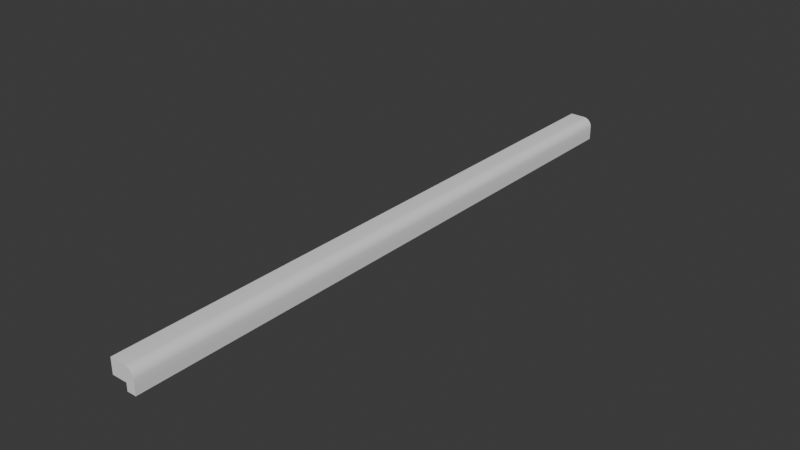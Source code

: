 # Source: Light_Rail.blend  (saved by Blender 4.5.90; exported with 4.5.12 LTS)
import bpy
from mathutils import Matrix  # noqa: F401  (used for matrix-valued properties, if any)

bpy.ops.wm.read_factory_settings(use_empty=True)
scene = bpy.context.scene
scene.name = 'Scene'

# ---- collections
col_collection = bpy.data.collections.new('Collection'); scene.collection.children.link(col_collection)

# ---- node groups
ng_smooth_by_angle = bpy.data.node_groups.new('Smooth by Angle', 'GeometryNodeTree')
_s = ng_smooth_by_angle.interface.new_socket(name='Mesh', in_out='OUTPUT', socket_type='NodeSocketGeometry')
_s = ng_smooth_by_angle.interface.new_socket(name='Mesh', in_out='INPUT', socket_type='NodeSocketGeometry')
_s = ng_smooth_by_angle.interface.new_socket(name='Angle', in_out='INPUT', socket_type='NodeSocketFloat')
_s.subtype = 'ANGLE'
_s.default_value = 0.5236
_s.min_value = 0.0
_s.max_value = 3.142
_s.description = 'Maximum face angle for smooth edges'
_s = ng_smooth_by_angle.interface.new_socket(name='Ignore Sharpness', in_out='INPUT', socket_type='NodeSocketBool')
_s.force_non_field = True
ng_smooth_by_angle.description = 'Set the sharpness of mesh edges based on the angle between the neighboring faces'
ng_smooth_by_angle.is_modifier = True
_N = ng_smooth_by_angle.nodes; _L = ng_smooth_by_angle.links
n0 = _N.new('GeometryNodeSetShadeSmooth'); n0.name = 'Set Shade Smooth'; n0.location = (120, -80)
n0.domain = 'EDGE'
n1 = _N.new('GeometryNodeSetShadeSmooth'); n1.name = 'Set Shade Smooth.001'; n1.location = (300, -80)
n2 = _N.new('NodeGroupOutput'); n2.name = 'Group Output'; n2.location = (480, -80)
n3 = _N.new('GeometryNodeInputMeshEdgeAngle'); n3.name = 'Edge Angle'; n3.location = (-440, -240)
n4 = _N.new('NodeGroupInput'); n4.name = 'Group Input'; n4.location = (-80, -80)
n5 = _N.new('GeometryNodeInputEdgeSmooth'); n5.name = 'Is Edge Smooth'; n5.location = (-260, -120)
n6 = _N.new('GeometryNodeInputShadeSmooth'); n6.name = 'Is Shade Smooth'; n6.location = (-440, -397)
n7 = _N.new('FunctionNodeCompare'); n7.name = 'Compare'; n7.location = (-260, -260)
n7.operation = 'LESS_EQUAL'
n7.inputs[6].default_value = (0.0, 0.0, 0.0, 0.0)
n7.inputs[7].default_value = (0.0, 0.0, 0.0, 0.0)
n8 = _N.new('FunctionNodeBooleanMath'); n8.name = 'Boolean Math.001'; n8.location = (-80, -260)
n9 = _N.new('NodeGroupInput'); n9.name = 'Group Input.001'; n9.location = (-440, -329)
n10 = _N.new('NodeGroupInput'); n10.name = 'Group Input.002'; n10.location = (-259, -189)
n11 = _N.new('FunctionNodeBooleanMath'); n11.name = 'Boolean Math'; n11.location = (-80, -149)
n11.operation = 'OR'
n12 = _N.new('FunctionNodeBooleanMath'); n12.name = 'Boolean Math.002'; n12.location = (-260, -380)
n12.operation = 'OR'
n13 = _N.new('NodeGroupInput'); n13.name = 'Group Input.003'; n13.location = (-440, -460)
_L.new(n3.outputs[0], n7.inputs[0])
_L.new(n1.outputs[0], n2.inputs[0])
_L.new(n9.outputs[1], n7.inputs[1])
_L.new(n7.outputs[0], n8.inputs[0])
_L.new(n4.outputs[0], n0.inputs[0])
_L.new(n0.outputs[0], n1.inputs[0])
_L.new(n8.outputs[0], n0.inputs[2])
_L.new(n10.outputs[2], n11.inputs[1])
_L.new(n5.outputs[0], n11.inputs[0])
_L.new(n11.outputs[0], n0.inputs[1])
_L.new(n13.outputs[2], n12.inputs[1])
_L.new(n6.outputs[0], n12.inputs[0])
_L.new(n12.outputs[0], n8.inputs[1])
n2.is_active_output = True

# ---- world
world_world = bpy.data.worlds.new('World'); scene.world = world_world
world_world.use_nodes = True; world_world.node_tree.nodes.clear()
_N = world_world.node_tree.nodes; _L = world_world.node_tree.links
n0 = _N.new('ShaderNodeOutputWorld'); n0.name = 'World Output'; n0.location = (200, 100)
n1 = _N.new('ShaderNodeBackground'); n1.name = 'Background'; n1.location = (-200, 100)
n1.inputs[0].default_value = (0.05088, 0.05088, 0.05088, 1.0)
_L.new(n1.outputs[0], n0.inputs[0])
n0.is_active_output = True
world_world.color = (0.05088, 0.05088, 0.05088)
world_world.sun_shadow_jitter_overblur = 0.0

# ---- meshes
me_cube_001 = bpy.data.meshes.new('Cube.001')
me_cube_001.from_pydata([(1.0, -20.0, -1.0), (1.0, -20.0, 0.0), (1.0, 20.0, -1.0), (1.0, 20.0, 0.0), (2.0, -20.0, -1.0), (2.0, 20.0, -1.0), (2.0, 20.0, 0.0), (2.6, 20.0, -1.0), (2.6, -20.0, -1.0), (2.0, -20.0, -1.5), (2.0, 20.0, -1.5), (2.6, -20.0, -1.5), (2.6, 20.0, -1.5), (2.6, 20.0, -0.6), (2.185, 20.0, -0.02937), (2.353, 20.0, -0.1146), (2.485, 20.0, -0.2473), (2.571, 20.0, -0.4146), (2.6, -20.0, -0.6), (2.0, -20.0, 0.0), (2.571, -20.0, -0.4146), (2.485, -20.0, -0.2473), (2.353, -20.0, -0.1146), (2.185, -20.0, -0.02937)], [], [(0, 1, 3, 2), (2, 3, 6, 5), (4, 19, 1, 0), (6, 3, 1, 19), (8, 4, 9, 11), (9, 10, 12, 11), (7, 8, 11, 12), (4, 5, 10, 9), (5, 7, 12, 10), (6, 19, 23, 14), (14, 23, 22, 15), (15, 22, 21, 16), (16, 21, 20, 17), (17, 20, 18, 13), (5, 6, 14, 15, 16, 17, 13, 7), (7, 13, 18, 8), (19, 4, 8, 18, 20, 21, 22, 23)])
me_cube_001.polygons.foreach_set('use_smooth', [True] * 17)
_uv = me_cube_001.uv_layers.new(name='UVMap')
_uv.uv.foreach_set('vector', [0.375, 0.0, 0.625, 0.0, 0.625, 0.25, 0.375, 0.25, 0.375, 0.25, 0.625, 0.25, 0.625, 0.5, 0.375, 0.5, 0.375, 0.75, 0.625, 0.75, 0.625, 1.0, 0.375, 1.0, 0.625, 0.5, 0.875, 0.5, 0.875, 0.75, 0.625, 0.75, 0.375, 0.75, 0.375, 0.75, 0.375, 0.75, 0.375, 0.75, 0.375, 0.75, 0.375, 0.5, 0.375, 0.5, 0.375, 0.75, 0.375, 0.5, 0.375, 0.75, 0.375, 0.75, 0.375, 0.5, 0.375, 0.75, 0.375, 0.5, 0.375, 0.5, 0.375, 0.75, 0.375, 0.5, 0.375, 0.5, 0.375, 0.5, 0.375, 0.5, 0.625, 0.5, 0.625, 0.75, 0.622, 0.75, 0.622, 0.5, 0.622, 0.5, 0.622, 0.75, 0.6133, 0.75, 0.6133, 0.5, 0.6133, 0.5, 0.6133, 0.75, 0.5632, 0.75, 0.5632, 0.5, 0.5632, 0.5, 0.5632, 0.75, 0.5214, 0.75, 0.5214, 0.5, 0.5214, 0.5, 0.5214, 0.75, 0.475, 0.75, 0.475, 0.5, 0.375, 0.5, 0.625, 0.5, 0.622, 0.5, 0.6133, 0.5, 0.5632, 0.5, 0.5214, 0.5, 0.475, 0.5, 0.375, 0.5, 0.375, 0.5, 0.475, 0.5, 0.475, 0.75, 0.375, 0.75, 0.625, 0.75, 0.375, 0.75, 0.375, 0.75, 0.475, 0.75, 0.5214, 0.75, 0.5632, 0.75, 0.6133, 0.75, 0.622, 0.75])
me_cube_001.update()
me_cube_002 = bpy.data.meshes.new('Cube.002')
me_cube_002.from_pydata([(1.0, -20.0, -1.0), (1.0, 20.0, -1.0), (2.0, -20.0, -1.0), (2.0, 20.0, -1.0)], [], [(1, 3, 2, 0)])
me_cube_002.polygons.foreach_set('use_smooth', [True] * 1)
_uv = me_cube_002.uv_layers.new(name='UVMap')
_uv.uv.foreach_set('vector', [0.125, 0.5, 0.375, 0.5, 0.375, 0.75, 0.125, 0.75])
me_cube_002.update()

# ---- objects
ob_cube = bpy.data.objects.new('Cube', me_cube_001)
ob_cube_001 = bpy.data.objects.new('Cube.001', me_cube_002)

# ---- transforms, parenting, visibility, modifiers, constraints
ob_cube.location = (0.0, 0.0, 0.0)
_m = ob_cube.modifiers.new('Smooth by Angle', 'NODES')
_m.node_group = ng_smooth_by_angle
_m.use_pin_to_last = True
_m.show_group_selector = False
ob_cube_001.location = (0.0, 0.0, 0.0)
_m = ob_cube_001.modifiers.new('Smooth by Angle', 'NODES')
_m.node_group = ng_smooth_by_angle
_m.use_pin_to_last = True
_m.show_group_selector = False

# ---- collection membership
col_collection.objects.link(ob_cube)
col_collection.objects.link(ob_cube_001)

# ---- scene / render settings (as saved in the file)
scene.frame_start = 1; scene.frame_end = 250; scene.frame_set(1)
scene.render.engine = 'BLENDER_EEVEE_NEXT'
bpy.context.view_layer.update()

# ---- added for rendering (the .blend has no active camera and no usable light): camera, sun
cam_auto = bpy.data.cameras.new('AutoCamera')
cam_auto.lens = 50.0
cam_auto.sensor_width = 36.0
cam_auto.clip_end = 1000.0
ob_auto_camera = bpy.data.objects.new('AutoCamera', cam_auto)
scene.collection.objects.link(ob_auto_camera)
ob_auto_camera.location = (38.8646, -44.4775, 28.9017)
ob_auto_camera.rotation_euler = (1.09748, -7.21219e-08, 0.694738)
scene.camera = ob_auto_camera
light_auto_sun = bpy.data.lights.new('AutoSun', 'SUN')
light_auto_sun.energy = 3.0
light_auto_sun.angle = 0.0523599
ob_auto_sun = bpy.data.objects.new('AutoSun', light_auto_sun)
scene.collection.objects.link(ob_auto_sun)
ob_auto_sun.rotation_euler = (0.872665, 0.174533, 0.523599)
bpy.context.view_layer.update()
